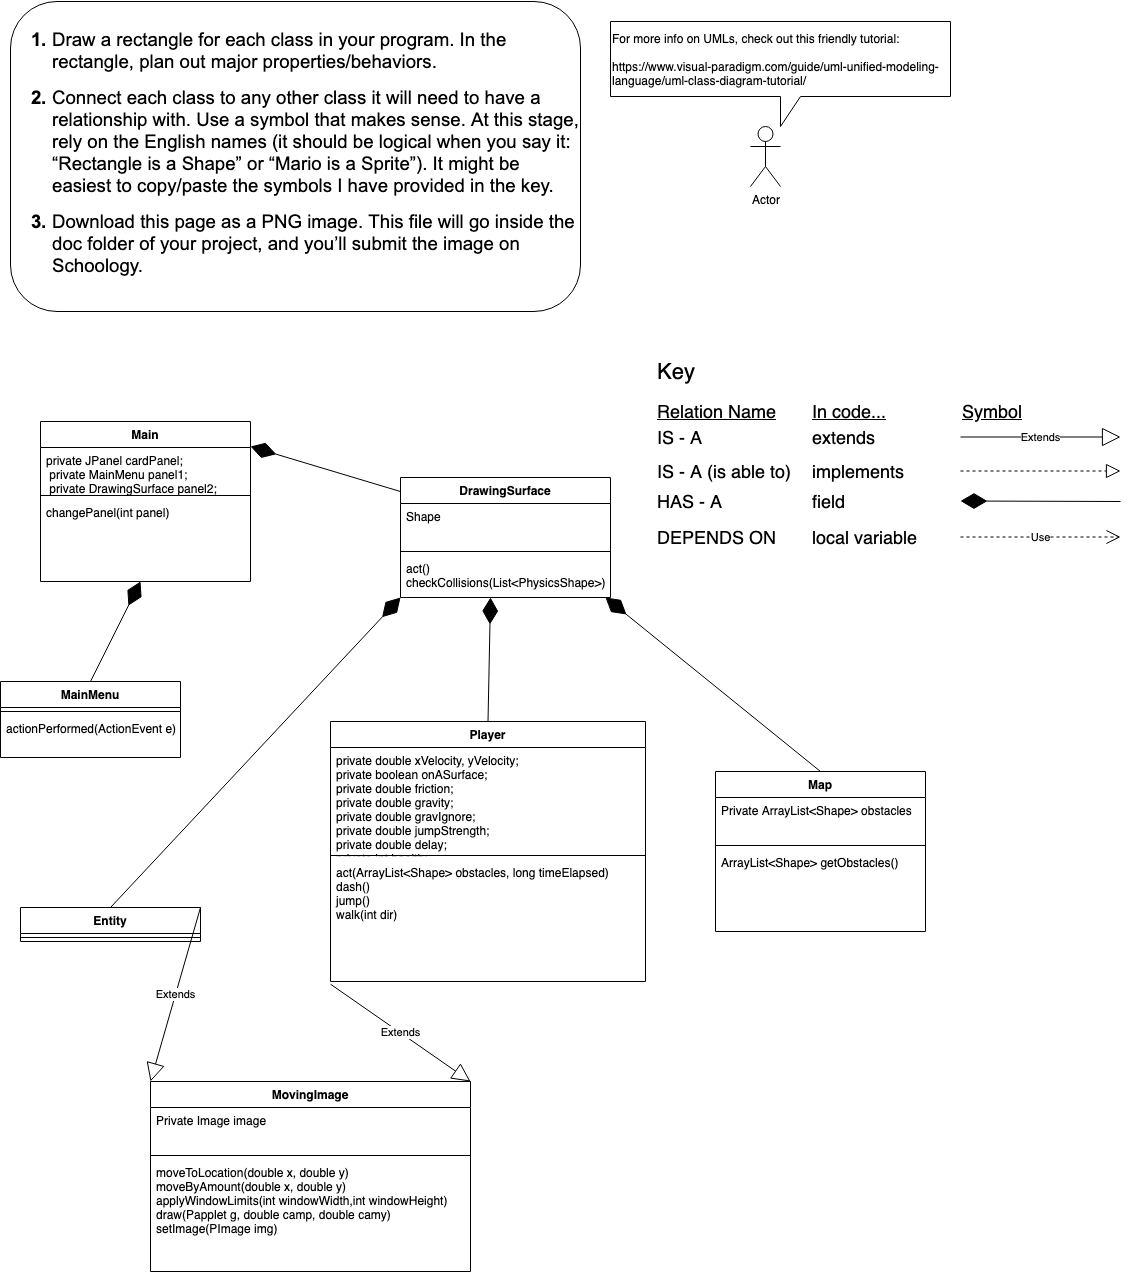

The diagram above was exported from draw.io. Its source (the exported page's mxGraphModel, read from the mxfile embedded in the PNG):
<mxGraphModel dx="1255" dy="742" grid="1" gridSize="10" guides="1" tooltips="1" connect="1" arrows="1" fold="1" page="1" pageScale="1" pageWidth="850" pageHeight="1100" math="0" shadow="0">
  <root>
    <mxCell id="0" />
    <mxCell id="1" parent="0" />
    <mxCell id="L3VpRfTbhjVelySv_tp--6" value="&lt;br&gt;&lt;br&gt;&lt;b style=&quot;font-weight: normal&quot; id=&quot;docs-internal-guid-c7d128cd-7fff-e6f1-a204-49fbba2cfa26&quot;&gt;&lt;ol style=&quot;margin-top: 0 ; margin-bottom: 0&quot;&gt;&lt;li dir=&quot;ltr&quot; style=&quot;list-style-type: decimal ; font-size: 14pt ; font-family: &amp;#34;arial&amp;#34; ; color: rgb(0 , 0 , 0) ; background-color: transparent ; font-weight: 700 ; font-style: normal ; font-variant: normal ; text-decoration: none ; vertical-align: baseline&quot;&gt;&lt;p dir=&quot;ltr&quot; style=&quot;line-height: 1.2 ; margin-top: 0pt ; margin-bottom: 0pt&quot;&gt;&lt;span style=&quot;font-size: 14pt ; font-family: &amp;#34;arial&amp;#34; ; color: rgb(0 , 0 , 0) ; background-color: transparent ; font-weight: 400 ; font-style: normal ; font-variant: normal ; text-decoration: none ; vertical-align: baseline&quot;&gt;Draw a rectangle for each class in your program. In the rectangle, plan out major properties/behaviors.&lt;/span&gt;&lt;/p&gt;&lt;/li&gt;&lt;/ol&gt;&lt;br&gt;&lt;ol style=&quot;margin-top: 0 ; margin-bottom: 0&quot; start=&quot;2&quot;&gt;&lt;li dir=&quot;ltr&quot; style=&quot;list-style-type: decimal ; font-size: 14pt ; font-family: &amp;#34;arial&amp;#34; ; color: rgb(0 , 0 , 0) ; background-color: transparent ; font-weight: 700 ; font-style: normal ; font-variant: normal ; text-decoration: none ; vertical-align: baseline&quot;&gt;&lt;p dir=&quot;ltr&quot; style=&quot;line-height: 1.2 ; margin-top: 0pt ; margin-bottom: 0pt&quot;&gt;&lt;span style=&quot;font-size: 14pt ; font-family: &amp;#34;arial&amp;#34; ; color: rgb(0 , 0 , 0) ; background-color: transparent ; font-weight: 400 ; font-style: normal ; font-variant: normal ; text-decoration: none ; vertical-align: baseline&quot;&gt;Connect each class to any other class it will need to have a relationship with. Use a symbol that makes sense. At this stage, rely on the English names (it should be logical when you say it: “Rectangle is a Shape” or “Mario is a Sprite”). It might be easiest to copy/paste the symbols I have provided in the key.&lt;/span&gt;&lt;/p&gt;&lt;/li&gt;&lt;/ol&gt;&lt;br&gt;&lt;ol style=&quot;margin-top: 0 ; margin-bottom: 0&quot; start=&quot;3&quot;&gt;&lt;li dir=&quot;ltr&quot; style=&quot;list-style-type: decimal ; font-size: 14pt ; font-family: &amp;#34;arial&amp;#34; ; color: rgb(0 , 0 , 0) ; background-color: transparent ; font-weight: 700 ; font-style: normal ; font-variant: normal ; text-decoration: none ; vertical-align: baseline&quot;&gt;&lt;p dir=&quot;ltr&quot; style=&quot;line-height: 1.2 ; margin-top: 0pt ; margin-bottom: 0pt&quot;&gt;&lt;span style=&quot;font-size: 14pt ; font-family: &amp;#34;arial&amp;#34; ; color: rgb(0 , 0 , 0) ; background-color: transparent ; font-weight: 400 ; font-style: normal ; font-variant: normal ; text-decoration: none ; vertical-align: baseline&quot;&gt;Download this page as a PNG image. This file will go inside the doc folder of your project, and you’ll submit the image on Schoology.&lt;/span&gt;&lt;/p&gt;&lt;/li&gt;&lt;/ol&gt;&lt;div&gt;&lt;font face=&quot;arial&quot;&gt;&lt;span style=&quot;font-size: 18.6667px&quot;&gt;&lt;br&gt;&lt;/span&gt;&lt;/font&gt;&lt;/div&gt;&lt;div&gt;&lt;br&gt;&lt;/div&gt;&lt;/b&gt;" style="rounded=1;whiteSpace=wrap;html=1;align=left;" parent="1" vertex="1">
      <mxGeometry x="40" y="40" width="570" height="310" as="geometry" />
    </mxCell>
    <mxCell id="CZH6w5j7F0Udzkr3URiD-1" value="Actor" style="shape=umlActor;verticalLabelPosition=bottom;verticalAlign=top;html=1;outlineConnect=0;align=left;" parent="1" vertex="1">
      <mxGeometry x="780" y="165" width="30" height="60" as="geometry" />
    </mxCell>
    <mxCell id="CZH6w5j7F0Udzkr3URiD-2" value="For more info on UMLs, check out this friendly tutorial:&lt;br&gt;&lt;br&gt;&lt;a href=&quot;https://www.visual-paradigm.com/guide/uml-unified-modeling-language/uml-class-diagram-tutorial/&quot;&gt;https://www.visual-paradigm.com/guide/uml-unified-modeling-language/uml-class-diagram-tutorial/&lt;/a&gt;" style="shape=callout;whiteSpace=wrap;html=1;perimeter=calloutPerimeter;align=left;" parent="1" vertex="1">
      <mxGeometry x="640" y="60" width="340" height="105" as="geometry" />
    </mxCell>
    <mxCell id="CZH6w5j7F0Udzkr3URiD-21" value="DrawingSurface" style="swimlane;fontStyle=1;align=center;verticalAlign=top;childLayout=stackLayout;horizontal=1;startSize=26;horizontalStack=0;resizeParent=1;resizeParentMax=0;resizeLast=0;collapsible=1;marginBottom=0;" parent="1" vertex="1">
      <mxGeometry x="430" y="516" width="210" height="120" as="geometry" />
    </mxCell>
    <mxCell id="CZH6w5j7F0Udzkr3URiD-22" value="Shape" style="text;strokeColor=none;fillColor=none;align=left;verticalAlign=top;spacingLeft=4;spacingRight=4;overflow=hidden;rotatable=0;points=[[0,0.5],[1,0.5]];portConstraint=eastwest;" parent="CZH6w5j7F0Udzkr3URiD-21" vertex="1">
      <mxGeometry y="26" width="210" height="44" as="geometry" />
    </mxCell>
    <mxCell id="CZH6w5j7F0Udzkr3URiD-23" value="" style="line;strokeWidth=1;fillColor=none;align=left;verticalAlign=middle;spacingTop=-1;spacingLeft=3;spacingRight=3;rotatable=0;labelPosition=right;points=[];portConstraint=eastwest;" parent="CZH6w5j7F0Udzkr3URiD-21" vertex="1">
      <mxGeometry y="70" width="210" height="8" as="geometry" />
    </mxCell>
    <mxCell id="CZH6w5j7F0Udzkr3URiD-24" value="act()&#10;checkCollisions(List&lt;PhysicsShape&gt;)&#10;" style="text;strokeColor=none;fillColor=none;align=left;verticalAlign=top;spacingLeft=4;spacingRight=4;overflow=hidden;rotatable=0;points=[[0,0.5],[1,0.5]];portConstraint=eastwest;" parent="CZH6w5j7F0Udzkr3URiD-21" vertex="1">
      <mxGeometry y="78" width="210" height="42" as="geometry" />
    </mxCell>
    <mxCell id="EABweoh3PWMQzYccGDr--5" value="" style="endArrow=diamondThin;endFill=1;endSize=24;html=1;exitX=0.5;exitY=0;exitDx=0;exitDy=0;" edge="1" parent="CZH6w5j7F0Udzkr3URiD-21" source="U1SBkE1hB1Who6VZmeye-6">
      <mxGeometry width="160" relative="1" as="geometry">
        <mxPoint x="250" y="120.5" as="sourcePoint" />
        <mxPoint x="90" y="120" as="targetPoint" />
      </mxGeometry>
    </mxCell>
    <mxCell id="EABweoh3PWMQzYccGDr--7" value="" style="endArrow=diamondThin;endFill=1;endSize=24;html=1;exitX=0.5;exitY=0;exitDx=0;exitDy=0;" edge="1" parent="CZH6w5j7F0Udzkr3URiD-21" source="U1SBkE1hB1Who6VZmeye-24">
      <mxGeometry width="160" relative="1" as="geometry">
        <mxPoint x="160" y="120.5" as="sourcePoint" />
        <mxPoint y="120" as="targetPoint" />
      </mxGeometry>
    </mxCell>
    <mxCell id="CZH6w5j7F0Udzkr3URiD-29" value="&lt;font style=&quot;font-size: 22px&quot;&gt;Key&lt;/font&gt;" style="text;html=1;align=left;verticalAlign=middle;resizable=0;points=[];autosize=1;strokeColor=none;" parent="1" vertex="1">
      <mxGeometry x="685" y="400" width="50" height="20" as="geometry" />
    </mxCell>
    <mxCell id="CZH6w5j7F0Udzkr3URiD-33" value="&lt;font style=&quot;font-size: 18px&quot;&gt;IS - A&lt;/font&gt;" style="text;html=1;align=left;verticalAlign=middle;resizable=0;points=[];autosize=1;strokeColor=none;" parent="1" vertex="1">
      <mxGeometry x="685" y="466" width="60" height="20" as="geometry" />
    </mxCell>
    <mxCell id="CZH6w5j7F0Udzkr3URiD-34" value="&lt;font style=&quot;font-size: 18px&quot;&gt;extends&lt;/font&gt;" style="text;html=1;align=left;verticalAlign=middle;resizable=0;points=[];autosize=1;strokeColor=none;" parent="1" vertex="1">
      <mxGeometry x="840" y="466" width="80" height="20" as="geometry" />
    </mxCell>
    <mxCell id="CZH6w5j7F0Udzkr3URiD-35" value="&lt;font style=&quot;font-size: 18px&quot;&gt;IS - A (is able to)&lt;/font&gt;" style="text;html=1;align=left;verticalAlign=middle;resizable=0;points=[];autosize=1;strokeColor=none;" parent="1" vertex="1">
      <mxGeometry x="685" y="500" width="150" height="20" as="geometry" />
    </mxCell>
    <mxCell id="CZH6w5j7F0Udzkr3URiD-36" value="&lt;font style=&quot;font-size: 18px&quot;&gt;HAS - A&lt;/font&gt;" style="text;html=1;align=left;verticalAlign=middle;resizable=0;points=[];autosize=1;strokeColor=none;" parent="1" vertex="1">
      <mxGeometry x="685" y="530" width="80" height="20" as="geometry" />
    </mxCell>
    <mxCell id="CZH6w5j7F0Udzkr3URiD-37" value="&lt;font style=&quot;font-size: 18px&quot;&gt;DEPENDS ON&lt;/font&gt;" style="text;html=1;align=left;verticalAlign=middle;resizable=0;points=[];autosize=1;strokeColor=none;" parent="1" vertex="1">
      <mxGeometry x="685" y="566" width="130" height="20" as="geometry" />
    </mxCell>
    <mxCell id="CZH6w5j7F0Udzkr3URiD-38" value="&lt;font style=&quot;font-size: 18px&quot;&gt;implements&lt;/font&gt;" style="text;html=1;align=left;verticalAlign=middle;resizable=0;points=[];autosize=1;strokeColor=none;" parent="1" vertex="1">
      <mxGeometry x="840" y="500" width="110" height="20" as="geometry" />
    </mxCell>
    <mxCell id="CZH6w5j7F0Udzkr3URiD-39" value="&lt;font style=&quot;font-size: 18px&quot;&gt;field&lt;/font&gt;" style="text;html=1;align=left;verticalAlign=middle;resizable=0;points=[];autosize=1;strokeColor=none;" parent="1" vertex="1">
      <mxGeometry x="840" y="530" width="50" height="20" as="geometry" />
    </mxCell>
    <mxCell id="CZH6w5j7F0Udzkr3URiD-40" value="&lt;font style=&quot;font-size: 18px&quot;&gt;local variable&lt;/font&gt;" style="text;html=1;align=left;verticalAlign=middle;resizable=0;points=[];autosize=1;strokeColor=none;" parent="1" vertex="1">
      <mxGeometry x="840" y="566" width="120" height="20" as="geometry" />
    </mxCell>
    <mxCell id="CZH6w5j7F0Udzkr3URiD-41" value="&lt;font style=&quot;font-size: 18px&quot;&gt;&lt;u&gt;Relation Name&lt;/u&gt;&lt;/font&gt;" style="text;html=1;align=left;verticalAlign=middle;resizable=0;points=[];autosize=1;strokeColor=none;" parent="1" vertex="1">
      <mxGeometry x="685" y="440" width="130" height="20" as="geometry" />
    </mxCell>
    <mxCell id="CZH6w5j7F0Udzkr3URiD-42" value="&lt;font style=&quot;font-size: 18px&quot;&gt;&lt;u&gt;In code...&lt;/u&gt;&lt;/font&gt;" style="text;html=1;align=left;verticalAlign=middle;resizable=0;points=[];autosize=1;strokeColor=none;" parent="1" vertex="1">
      <mxGeometry x="840" y="440" width="90" height="20" as="geometry" />
    </mxCell>
    <mxCell id="CZH6w5j7F0Udzkr3URiD-43" value="&lt;font style=&quot;font-size: 18px&quot;&gt;&lt;u&gt;Symbol&lt;/u&gt;&lt;/font&gt;" style="text;html=1;align=left;verticalAlign=middle;resizable=0;points=[];autosize=1;strokeColor=none;" parent="1" vertex="1">
      <mxGeometry x="990" y="440" width="80" height="20" as="geometry" />
    </mxCell>
    <mxCell id="CZH6w5j7F0Udzkr3URiD-44" value="" style="endArrow=block;dashed=1;endFill=0;endSize=12;html=1;" parent="1" edge="1">
      <mxGeometry width="160" relative="1" as="geometry">
        <mxPoint x="990" y="509.5" as="sourcePoint" />
        <mxPoint x="1150" y="509.5" as="targetPoint" />
      </mxGeometry>
    </mxCell>
    <mxCell id="CZH6w5j7F0Udzkr3URiD-45" value="Use" style="endArrow=open;endSize=12;dashed=1;html=1;" parent="1" edge="1">
      <mxGeometry width="160" relative="1" as="geometry">
        <mxPoint x="990" y="575.5" as="sourcePoint" />
        <mxPoint x="1150" y="575.5" as="targetPoint" />
      </mxGeometry>
    </mxCell>
    <mxCell id="CZH6w5j7F0Udzkr3URiD-46" value="" style="endArrow=diamondThin;endFill=1;endSize=24;html=1;" parent="1" edge="1">
      <mxGeometry width="160" relative="1" as="geometry">
        <mxPoint x="1150" y="540" as="sourcePoint" />
        <mxPoint x="990" y="539.5" as="targetPoint" />
      </mxGeometry>
    </mxCell>
    <mxCell id="CZH6w5j7F0Udzkr3URiD-47" value="Extends" style="endArrow=block;endSize=16;endFill=0;html=1;" parent="1" edge="1">
      <mxGeometry width="160" relative="1" as="geometry">
        <mxPoint x="990" y="475.5" as="sourcePoint" />
        <mxPoint x="1150" y="475.5" as="targetPoint" />
      </mxGeometry>
    </mxCell>
    <mxCell id="U1SBkE1hB1Who6VZmeye-1" value="Map" style="swimlane;fontStyle=1;align=center;verticalAlign=top;childLayout=stackLayout;horizontal=1;startSize=26;horizontalStack=0;resizeParent=1;resizeParentMax=0;resizeLast=0;collapsible=1;marginBottom=0;" parent="1" vertex="1">
      <mxGeometry x="745" y="810" width="210" height="160" as="geometry" />
    </mxCell>
    <mxCell id="U1SBkE1hB1Who6VZmeye-2" value="Private ArrayList&lt;Shape&gt; obstacles" style="text;strokeColor=none;fillColor=none;align=left;verticalAlign=top;spacingLeft=4;spacingRight=4;overflow=hidden;rotatable=0;points=[[0,0.5],[1,0.5]];portConstraint=eastwest;" parent="U1SBkE1hB1Who6VZmeye-1" vertex="1">
      <mxGeometry y="26" width="210" height="44" as="geometry" />
    </mxCell>
    <mxCell id="U1SBkE1hB1Who6VZmeye-3" value="" style="line;strokeWidth=1;fillColor=none;align=left;verticalAlign=middle;spacingTop=-1;spacingLeft=3;spacingRight=3;rotatable=0;labelPosition=right;points=[];portConstraint=eastwest;" parent="U1SBkE1hB1Who6VZmeye-1" vertex="1">
      <mxGeometry y="70" width="210" height="8" as="geometry" />
    </mxCell>
    <mxCell id="U1SBkE1hB1Who6VZmeye-4" value="ArrayList&lt;Shape&gt; getObstacles()" style="text;strokeColor=none;fillColor=none;align=left;verticalAlign=top;spacingLeft=4;spacingRight=4;overflow=hidden;rotatable=0;points=[[0,0.5],[1,0.5]];portConstraint=eastwest;" parent="U1SBkE1hB1Who6VZmeye-1" vertex="1">
      <mxGeometry y="78" width="210" height="82" as="geometry" />
    </mxCell>
    <mxCell id="U1SBkE1hB1Who6VZmeye-6" value="Player" style="swimlane;fontStyle=1;align=center;verticalAlign=top;childLayout=stackLayout;horizontal=1;startSize=26;horizontalStack=0;resizeParent=1;resizeParentMax=0;resizeLast=0;collapsible=1;marginBottom=0;" parent="1" vertex="1">
      <mxGeometry x="360" y="760" width="315" height="260" as="geometry" />
    </mxCell>
    <mxCell id="U1SBkE1hB1Who6VZmeye-7" value="private double xVelocity, yVelocity;   &#10;private boolean onASurface;  &#10;private double friction;    &#10;private double gravity;    &#10;private double gravIgnore;   &#10;private double jumpStrength;   &#10;private double delay;  &#10;private int health;   &#10;private boolean direction;      // true = right, false = leftprivate &#10;double stamina;     " style="text;strokeColor=none;fillColor=none;align=left;verticalAlign=top;spacingLeft=4;spacingRight=4;overflow=hidden;rotatable=0;points=[[0,0.5],[1,0.5]];portConstraint=eastwest;" parent="U1SBkE1hB1Who6VZmeye-6" vertex="1">
      <mxGeometry y="26" width="315" height="104" as="geometry" />
    </mxCell>
    <mxCell id="U1SBkE1hB1Who6VZmeye-8" value="" style="line;strokeWidth=1;fillColor=none;align=left;verticalAlign=middle;spacingTop=-1;spacingLeft=3;spacingRight=3;rotatable=0;labelPosition=right;points=[];portConstraint=eastwest;" parent="U1SBkE1hB1Who6VZmeye-6" vertex="1">
      <mxGeometry y="130" width="315" height="8" as="geometry" />
    </mxCell>
    <mxCell id="U1SBkE1hB1Who6VZmeye-9" value="act(ArrayList&lt;Shape&gt; obstacles, long timeElapsed)&#10;dash()&#10;jump()&#10;walk(int dir)" style="text;strokeColor=none;fillColor=none;align=left;verticalAlign=top;spacingLeft=4;spacingRight=4;overflow=hidden;rotatable=0;points=[[0,0.5],[1,0.5]];portConstraint=eastwest;" parent="U1SBkE1hB1Who6VZmeye-6" vertex="1">
      <mxGeometry y="138" width="315" height="122" as="geometry" />
    </mxCell>
    <mxCell id="U1SBkE1hB1Who6VZmeye-24" value="Entity" style="swimlane;fontStyle=1;align=center;verticalAlign=top;childLayout=stackLayout;horizontal=1;startSize=26;horizontalStack=0;resizeParent=1;resizeParentMax=0;resizeLast=0;collapsible=1;marginBottom=0;" parent="1" vertex="1">
      <mxGeometry x="50" y="946" width="180" height="34" as="geometry" />
    </mxCell>
    <mxCell id="U1SBkE1hB1Who6VZmeye-26" value="" style="line;strokeWidth=1;fillColor=none;align=left;verticalAlign=middle;spacingTop=-1;spacingLeft=3;spacingRight=3;rotatable=0;labelPosition=right;points=[];portConstraint=eastwest;" parent="U1SBkE1hB1Who6VZmeye-24" vertex="1">
      <mxGeometry y="26" width="180" height="8" as="geometry" />
    </mxCell>
    <mxCell id="U1SBkE1hB1Who6VZmeye-28" value="MovingImage" style="swimlane;fontStyle=1;align=center;verticalAlign=top;childLayout=stackLayout;horizontal=1;startSize=26;horizontalStack=0;resizeParent=1;resizeParentMax=0;resizeLast=0;collapsible=1;marginBottom=0;" parent="1" vertex="1">
      <mxGeometry x="180" y="1120" width="320" height="190" as="geometry" />
    </mxCell>
    <mxCell id="U1SBkE1hB1Who6VZmeye-29" value="Private Image image" style="text;strokeColor=none;fillColor=none;align=left;verticalAlign=top;spacingLeft=4;spacingRight=4;overflow=hidden;rotatable=0;points=[[0,0.5],[1,0.5]];portConstraint=eastwest;" parent="U1SBkE1hB1Who6VZmeye-28" vertex="1">
      <mxGeometry y="26" width="320" height="44" as="geometry" />
    </mxCell>
    <mxCell id="U1SBkE1hB1Who6VZmeye-30" value="" style="line;strokeWidth=1;fillColor=none;align=left;verticalAlign=middle;spacingTop=-1;spacingLeft=3;spacingRight=3;rotatable=0;labelPosition=right;points=[];portConstraint=eastwest;" parent="U1SBkE1hB1Who6VZmeye-28" vertex="1">
      <mxGeometry y="70" width="320" height="8" as="geometry" />
    </mxCell>
    <mxCell id="U1SBkE1hB1Who6VZmeye-31" value="moveToLocation(double x, double y)&#10;moveByAmount(double x, double y)&#10;applyWindowLimits(int windowWidth,int windowHeight)&#10;draw(Papplet g, double camp, double camy)&#10;setImage(PImage img)" style="text;strokeColor=none;fillColor=none;align=left;verticalAlign=top;spacingLeft=4;spacingRight=4;overflow=hidden;rotatable=0;points=[[0,0.5],[1,0.5]];portConstraint=eastwest;" parent="U1SBkE1hB1Who6VZmeye-28" vertex="1">
      <mxGeometry y="78" width="320" height="112" as="geometry" />
    </mxCell>
    <mxCell id="U1SBkE1hB1Who6VZmeye-32" value="Main" style="swimlane;fontStyle=1;align=center;verticalAlign=top;childLayout=stackLayout;horizontal=1;startSize=26;horizontalStack=0;resizeParent=1;resizeParentMax=0;resizeLast=0;collapsible=1;marginBottom=0;" parent="1" vertex="1">
      <mxGeometry x="70" y="460" width="210" height="160" as="geometry" />
    </mxCell>
    <mxCell id="U1SBkE1hB1Who6VZmeye-33" value="private JPanel cardPanel;&#10; private MainMenu panel1; &#10; private DrawingSurface panel2;" style="text;strokeColor=none;fillColor=none;align=left;verticalAlign=top;spacingLeft=4;spacingRight=4;overflow=hidden;rotatable=0;points=[[0,0.5],[1,0.5]];portConstraint=eastwest;" parent="U1SBkE1hB1Who6VZmeye-32" vertex="1">
      <mxGeometry y="26" width="210" height="44" as="geometry" />
    </mxCell>
    <mxCell id="U1SBkE1hB1Who6VZmeye-34" value="" style="line;strokeWidth=1;fillColor=none;align=left;verticalAlign=middle;spacingTop=-1;spacingLeft=3;spacingRight=3;rotatable=0;labelPosition=right;points=[];portConstraint=eastwest;" parent="U1SBkE1hB1Who6VZmeye-32" vertex="1">
      <mxGeometry y="70" width="210" height="8" as="geometry" />
    </mxCell>
    <mxCell id="U1SBkE1hB1Who6VZmeye-35" value="changePanel(int panel)" style="text;strokeColor=none;fillColor=none;align=left;verticalAlign=top;spacingLeft=4;spacingRight=4;overflow=hidden;rotatable=0;points=[[0,0.5],[1,0.5]];portConstraint=eastwest;" parent="U1SBkE1hB1Who6VZmeye-32" vertex="1">
      <mxGeometry y="78" width="210" height="82" as="geometry" />
    </mxCell>
    <mxCell id="U1SBkE1hB1Who6VZmeye-37" value="MainMenu" style="swimlane;fontStyle=1;align=center;verticalAlign=top;childLayout=stackLayout;horizontal=1;startSize=26;horizontalStack=0;resizeParent=1;resizeParentMax=0;resizeLast=0;collapsible=1;marginBottom=0;" parent="1" vertex="1">
      <mxGeometry x="30" y="720" width="180" height="76" as="geometry" />
    </mxCell>
    <mxCell id="U1SBkE1hB1Who6VZmeye-39" value="" style="line;strokeWidth=1;fillColor=none;align=left;verticalAlign=middle;spacingTop=-1;spacingLeft=3;spacingRight=3;rotatable=0;labelPosition=right;points=[];portConstraint=eastwest;" parent="U1SBkE1hB1Who6VZmeye-37" vertex="1">
      <mxGeometry y="26" width="180" height="8" as="geometry" />
    </mxCell>
    <mxCell id="U1SBkE1hB1Who6VZmeye-40" value="actionPerformed(ActionEvent e)" style="text;strokeColor=none;fillColor=none;align=left;verticalAlign=top;spacingLeft=4;spacingRight=4;overflow=hidden;rotatable=0;points=[[0,0.5],[1,0.5]];portConstraint=eastwest;" parent="U1SBkE1hB1Who6VZmeye-37" vertex="1">
      <mxGeometry y="34" width="180" height="42" as="geometry" />
    </mxCell>
    <mxCell id="U1SBkE1hB1Who6VZmeye-42" value="Extends" style="endArrow=block;endSize=16;endFill=0;html=1;exitX=1;exitY=0;exitDx=0;exitDy=0;entryX=0;entryY=0;entryDx=0;entryDy=0;" parent="1" source="U1SBkE1hB1Who6VZmeye-24" target="U1SBkE1hB1Who6VZmeye-28" edge="1">
      <mxGeometry width="160" relative="1" as="geometry">
        <mxPoint x="310" y="840" as="sourcePoint" />
        <mxPoint x="470" y="840" as="targetPoint" />
      </mxGeometry>
    </mxCell>
    <mxCell id="U1SBkE1hB1Who6VZmeye-43" value="Extends" style="endArrow=block;endSize=16;endFill=0;html=1;entryX=0;entryY=0;entryDx=0;entryDy=0;exitX=0;exitY=1.022;exitDx=0;exitDy=0;exitPerimeter=0;" parent="1" source="U1SBkE1hB1Who6VZmeye-9" edge="1">
      <mxGeometry width="160" relative="1" as="geometry">
        <mxPoint x="400" y="1040" as="sourcePoint" />
        <mxPoint x="500" y="1120" as="targetPoint" />
      </mxGeometry>
    </mxCell>
    <mxCell id="EABweoh3PWMQzYccGDr--2" value="" style="endArrow=diamondThin;endFill=1;endSize=24;html=1;exitX=0;exitY=0.117;exitDx=0;exitDy=0;exitPerimeter=0;" edge="1" parent="1" source="CZH6w5j7F0Udzkr3URiD-21">
      <mxGeometry width="160" relative="1" as="geometry">
        <mxPoint x="440" y="485.5" as="sourcePoint" />
        <mxPoint x="280" y="485" as="targetPoint" />
      </mxGeometry>
    </mxCell>
    <mxCell id="EABweoh3PWMQzYccGDr--3" value="" style="endArrow=diamondThin;endFill=1;endSize=24;html=1;exitX=0.5;exitY=0;exitDx=0;exitDy=0;" edge="1" parent="1" source="U1SBkE1hB1Who6VZmeye-37">
      <mxGeometry width="160" relative="1" as="geometry">
        <mxPoint x="330" y="620.5" as="sourcePoint" />
        <mxPoint x="170" y="620" as="targetPoint" />
      </mxGeometry>
    </mxCell>
    <mxCell id="EABweoh3PWMQzYccGDr--6" value="" style="endArrow=diamondThin;endFill=1;endSize=24;html=1;exitX=0.5;exitY=0;exitDx=0;exitDy=0;" edge="1" parent="1" source="U1SBkE1hB1Who6VZmeye-1">
      <mxGeometry width="160" relative="1" as="geometry">
        <mxPoint x="795" y="636.5" as="sourcePoint" />
        <mxPoint x="635" y="636" as="targetPoint" />
      </mxGeometry>
    </mxCell>
  </root>
</mxGraphModel>